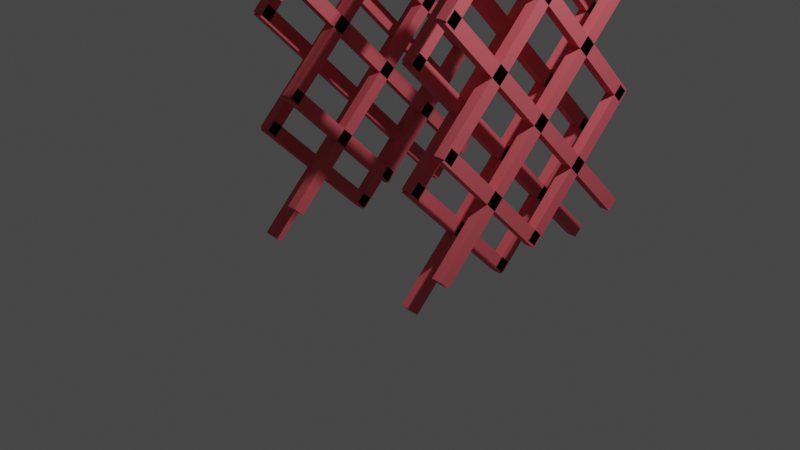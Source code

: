 # Source: body.blend  (saved by Blender 2.93.21; exported with 4.5.12 LTS)
import bpy
from mathutils import Matrix  # noqa: F401  (used for matrix-valued properties, if any)

bpy.ops.wm.read_factory_settings(use_empty=True)
scene = bpy.context.scene
scene.name = 'Scene'

# ---- collections
col_collection = bpy.data.collections.new('Collection'); scene.collection.children.link(col_collection)

# ---- materials (node trees are filled in below, after node groups)
mat_material = bpy.data.materials.new('Material')
mat_material.alpha_threshold = 0.0
mat_material.use_transparent_shadow = False
mat_material.line_color = (0.0, 0.0, 0.0, 1.0)

# ---- material node trees
mat_material.use_nodes = True; mat_material.node_tree.nodes.clear()
_N = mat_material.node_tree.nodes; _L = mat_material.node_tree.links
n0 = _N.new('ShaderNodeOutputMaterial'); n0.name = 'Material Output'; n0.location = (300, 300)
n1 = _N.new('ShaderNodeBsdfPrincipled'); n1.name = 'Principled BSDF'; n1.location = (10, 300)
n1.distribution = 'GGX'
n1.subsurface_method = 'BURLEY'
n1.inputs[0].default_value = (0.8, 0.1311, 0.1565, 1.0)
n1.inputs[1].default_value = 0.399
n1.inputs[2].default_value = 0.735
n1.inputs[3].default_value = 1.45
n1.inputs[27].default_value = (0.0, 0.0, 0.0, 1.0)
n1.inputs[28].default_value = 1.0
_L.new(n1.outputs[0], n0.inputs[0])
n0.is_active_output = True

# ---- world
world_world = bpy.data.worlds.new('World'); scene.world = world_world
world_world.use_nodes = True; world_world.node_tree.nodes.clear()
_N = world_world.node_tree.nodes; _L = world_world.node_tree.links
n0 = _N.new('ShaderNodeOutputWorld'); n0.name = 'World Output'; n0.location = (300, 300)
n1 = _N.new('ShaderNodeBackground'); n1.name = 'Background'; n1.location = (10, 300)
n1.inputs[0].default_value = (0.05088, 0.05088, 0.05088, 1.0)
_L.new(n1.outputs[0], n0.inputs[0])
n0.is_active_output = True
world_world.color = (0.05088, 0.05088, 0.05088)
world_world.use_sun_shadow = False
world_world.sun_shadow_jitter_overblur = 0.0

# ---- cameras
cam_camera = bpy.data.cameras.new('Camera')
cam_camera.clip_end = 100.0
cam_camera.ortho_scale = 7.314

# ---- lights
light_light = bpy.data.lights.new('Light', 'POINT')
light_light.transmission_factor = 0.0
light_light.energy = 1000.0
light_light.shadow_soft_size = 0.1
light_light.shadow_maximum_resolution = 0.006
light_light.use_absolute_resolution = True

# ---- meshes
me_cube = bpy.data.meshes.new('Cube')
me_cube.from_pydata([(1.1, 0.661, 1.185), (1.1, -0.6117, -0.08803), (1.1, 0.5578, 1.288), (1.1, -0.715, 0.01524), (0.9913, 0.661, 1.185), (0.9913, -0.6117, -0.08803), (0.9913, 0.5578, 1.288), (0.9913, -0.715, 0.01524), (1.1, -0.6117, 1.288), (1.1, 0.661, 0.01524), (1.1, -0.715, 1.185), (1.1, 0.5578, -0.08803), (0.9913, -0.6117, 1.288), (0.9913, 0.661, 0.01524), (0.9913, -0.715, 1.185), (0.9913, 0.5578, -0.08803), (1.1, 1.861, 1.185), (1.1, 0.5883, -0.08803), (1.1, 1.758, 1.288), (1.1, 0.485, 0.01524), (0.9913, 1.861, 1.185), (0.9913, 0.5883, -0.08803), (0.9913, 1.758, 1.288), (0.9913, 0.485, 0.01524), (1.1, 0.5883, 1.288), (1.1, 1.861, 0.01524), (1.1, 0.485, 1.185), (1.1, 1.758, -0.08803), (0.9913, 0.5883, 1.288), (0.9913, 1.861, 0.01524), (0.9913, 0.485, 1.185), (0.9913, 1.758, -0.08803), (1.1, 0.661, 2.385), (1.1, -0.6117, 1.112), (1.1, 0.5578, 2.488), (1.1, -0.715, 1.215), (0.9913, 0.661, 2.385), (0.9913, -0.6117, 1.112), (0.9913, 0.5578, 2.488), (0.9913, -0.715, 1.215), (1.1, -0.6117, 2.488), (1.1, 0.661, 1.215), (1.1, -0.715, 2.385), (1.1, 0.5578, 1.112), (0.9913, -0.6117, 2.488), (0.9913, 0.661, 1.215), (0.9913, -0.715, 2.385), (0.9913, 0.5578, 1.112), (1.1, 1.861, 2.385), (1.1, 0.5883, 1.112), (1.1, 1.758, 2.488), (1.1, 0.485, 1.215), (0.9913, 1.861, 2.385), (0.9913, 0.5883, 1.112), (0.9913, 1.758, 2.488), (0.9913, 0.485, 1.215), (1.1, 0.5883, 2.488), (1.1, 1.861, 1.215), (1.1, 0.485, 2.385), (1.1, 1.758, 1.112), (0.9913, 0.5883, 2.488), (0.9913, 1.861, 1.215), (0.9913, 0.485, 2.385), (0.9913, 1.758, 1.112), (1.1, 0.661, 3.585), (1.1, -0.6117, 2.312), (1.1, 0.5578, 3.688), (1.1, -0.715, 2.415), (0.9913, 0.661, 3.585), (0.9913, -0.6117, 2.312), (0.9913, 0.5578, 3.688), (0.9913, -0.715, 2.415), (1.1, -0.6117, 3.688), (1.1, 0.661, 2.415), (1.1, -0.715, 3.585), (1.1, 0.5578, 2.312), (0.9913, -0.6117, 3.688), (0.9913, 0.661, 2.415), (0.9913, -0.715, 3.585), (0.9913, 0.5578, 2.312), (1.1, 1.861, 3.585), (1.1, 0.5883, 2.312), (1.1, 1.758, 3.688), (1.1, 0.485, 2.415), (0.9913, 1.861, 3.585), (0.9913, 0.5883, 2.312), (0.9913, 1.758, 3.688), (0.9913, 0.485, 2.415), (1.1, 0.5883, 3.688), (1.1, 1.861, 2.415), (1.1, 0.485, 3.585), (1.1, 1.758, 2.312), (0.9913, 0.5883, 3.688), (0.9913, 1.861, 2.415), (0.9913, 0.485, 3.585), (0.9913, 1.758, 2.312)], [], [(0, 4, 6, 2), (3, 2, 6, 7), (7, 6, 4, 5), (5, 1, 3, 7), (1, 0, 2, 3), (5, 4, 0, 1), (8, 12, 14, 10), (11, 10, 14, 15), (15, 14, 12, 13), (13, 9, 11, 15), (9, 8, 10, 11), (13, 12, 8, 9), (16, 20, 22, 18), (19, 18, 22, 23), (23, 22, 20, 21), (21, 17, 19, 23), (17, 16, 18, 19), (21, 20, 16, 17), (24, 28, 30, 26), (27, 26, 30, 31), (31, 30, 28, 29), (29, 25, 27, 31), (25, 24, 26, 27), (29, 28, 24, 25), (32, 36, 38, 34), (35, 34, 38, 39), (39, 38, 36, 37), (37, 33, 35, 39), (33, 32, 34, 35), (37, 36, 32, 33), (40, 44, 46, 42), (43, 42, 46, 47), (47, 46, 44, 45), (45, 41, 43, 47), (41, 40, 42, 43), (45, 44, 40, 41), (48, 52, 54, 50), (51, 50, 54, 55), (55, 54, 52, 53), (53, 49, 51, 55), (49, 48, 50, 51), (53, 52, 48, 49), (56, 60, 62, 58), (59, 58, 62, 63), (63, 62, 60, 61), (61, 57, 59, 63), (57, 56, 58, 59), (61, 60, 56, 57), (64, 68, 70, 66), (67, 66, 70, 71), (71, 70, 68, 69), (69, 65, 67, 71), (65, 64, 66, 67), (69, 68, 64, 65), (72, 76, 78, 74), (75, 74, 78, 79), (79, 78, 76, 77), (77, 73, 75, 79), (73, 72, 74, 75), (77, 76, 72, 73), (80, 84, 86, 82), (83, 82, 86, 87), (87, 86, 84, 85), (85, 81, 83, 87), (81, 80, 82, 83), (85, 84, 80, 81), (88, 92, 94, 90), (91, 90, 94, 95), (95, 94, 92, 93), (93, 89, 91, 95), (89, 88, 90, 91), (93, 92, 88, 89)])
_uv = me_cube.uv_layers.new(name='UVMap')
_uv.uv.foreach_set('vector', [0.625, 0.5, 0.875, 0.5, 0.875, 0.75, 0.625, 0.75, 0.375, 0.75, 0.625, 0.75, 0.625, 1.0, 0.375, 1.0, 0.375, 0.0, 0.625, 0.0, 0.625, 0.25, 0.375, 0.25, 0.125, 0.5, 0.375, 0.5, 0.375, 0.75, 0.125, 0.75, 0.375, 0.5, 0.625, 0.5, 0.625, 0.75, 0.375, 0.75, 0.375, 0.25, 0.625, 0.25, 0.625, 0.5, 0.375, 0.5, 0.625, 0.5, 0.875, 0.5, 0.875, 0.75, 0.625, 0.75, 0.375, 0.75, 0.625, 0.75, 0.625, 1.0, 0.375, 1.0, 0.375, 0.0, 0.625, 0.0, 0.625, 0.25, 0.375, 0.25, 0.125, 0.5, 0.375, 0.5, 0.375, 0.75, 0.125, 0.75, 0.375, 0.5, 0.625, 0.5, 0.625, 0.75, 0.375, 0.75, 0.375, 0.25, 0.625, 0.25, 0.625, 0.5, 0.375, 0.5, 0.625, 0.5, 0.875, 0.5, 0.875, 0.75, 0.625, 0.75, 0.375, 0.75, 0.625, 0.75, 0.625, 1.0, 0.375, 1.0, 0.375, 0.0, 0.625, 0.0, 0.625, 0.25, 0.375, 0.25, 0.125, 0.5, 0.375, 0.5, 0.375, 0.75, 0.125, 0.75, 0.375, 0.5, 0.625, 0.5, 0.625, 0.75, 0.375, 0.75, 0.375, 0.25, 0.625, 0.25, 0.625, 0.5, 0.375, 0.5, 0.625, 0.5, 0.875, 0.5, 0.875, 0.75, 0.625, 0.75, 0.375, 0.75, 0.625, 0.75, 0.625, 1.0, 0.375, 1.0, 0.375, 0.0, 0.625, 0.0, 0.625, 0.25, 0.375, 0.25, 0.125, 0.5, 0.375, 0.5, 0.375, 0.75, 0.125, 0.75, 0.375, 0.5, 0.625, 0.5, 0.625, 0.75, 0.375, 0.75, 0.375, 0.25, 0.625, 0.25, 0.625, 0.5, 0.375, 0.5, 0.625, 0.5, 0.875, 0.5, 0.875, 0.75, 0.625, 0.75, 0.375, 0.75, 0.625, 0.75, 0.625, 1.0, 0.375, 1.0, 0.375, 0.0, 0.625, 0.0, 0.625, 0.25, 0.375, 0.25, 0.125, 0.5, 0.375, 0.5, 0.375, 0.75, 0.125, 0.75, 0.375, 0.5, 0.625, 0.5, 0.625, 0.75, 0.375, 0.75, 0.375, 0.25, 0.625, 0.25, 0.625, 0.5, 0.375, 0.5, 0.625, 0.5, 0.875, 0.5, 0.875, 0.75, 0.625, 0.75, 0.375, 0.75, 0.625, 0.75, 0.625, 1.0, 0.375, 1.0, 0.375, 0.0, 0.625, 0.0, 0.625, 0.25, 0.375, 0.25, 0.125, 0.5, 0.375, 0.5, 0.375, 0.75, 0.125, 0.75, 0.375, 0.5, 0.625, 0.5, 0.625, 0.75, 0.375, 0.75, 0.375, 0.25, 0.625, 0.25, 0.625, 0.5, 0.375, 0.5, 0.625, 0.5, 0.875, 0.5, 0.875, 0.75, 0.625, 0.75, 0.375, 0.75, 0.625, 0.75, 0.625, 1.0, 0.375, 1.0, 0.375, 0.0, 0.625, 0.0, 0.625, 0.25, 0.375, 0.25, 0.125, 0.5, 0.375, 0.5, 0.375, 0.75, 0.125, 0.75, 0.375, 0.5, 0.625, 0.5, 0.625, 0.75, 0.375, 0.75, 0.375, 0.25, 0.625, 0.25, 0.625, 0.5, 0.375, 0.5, 0.625, 0.5, 0.875, 0.5, 0.875, 0.75, 0.625, 0.75, 0.375, 0.75, 0.625, 0.75, 0.625, 1.0, 0.375, 1.0, 0.375, 0.0, 0.625, 0.0, 0.625, 0.25, 0.375, 0.25, 0.125, 0.5, 0.375, 0.5, 0.375, 0.75, 0.125, 0.75, 0.375, 0.5, 0.625, 0.5, 0.625, 0.75, 0.375, 0.75, 0.375, 0.25, 0.625, 0.25, 0.625, 0.5, 0.375, 0.5, 0.625, 0.5, 0.875, 0.5, 0.875, 0.75, 0.625, 0.75, 0.375, 0.75, 0.625, 0.75, 0.625, 1.0, 0.375, 1.0, 0.375, 0.0, 0.625, 0.0, 0.625, 0.25, 0.375, 0.25, 0.125, 0.5, 0.375, 0.5, 0.375, 0.75, 0.125, 0.75, 0.375, 0.5, 0.625, 0.5, 0.625, 0.75, 0.375, 0.75, 0.375, 0.25, 0.625, 0.25, 0.625, 0.5, 0.375, 0.5, 0.625, 0.5, 0.875, 0.5, 0.875, 0.75, 0.625, 0.75, 0.375, 0.75, 0.625, 0.75, 0.625, 1.0, 0.375, 1.0, 0.375, 0.0, 0.625, 0.0, 0.625, 0.25, 0.375, 0.25, 0.125, 0.5, 0.375, 0.5, 0.375, 0.75, 0.125, 0.75, 0.375, 0.5, 0.625, 0.5, 0.625, 0.75, 0.375, 0.75, 0.375, 0.25, 0.625, 0.25, 0.625, 0.5, 0.375, 0.5, 0.625, 0.5, 0.875, 0.5, 0.875, 0.75, 0.625, 0.75, 0.375, 0.75, 0.625, 0.75, 0.625, 1.0, 0.375, 1.0, 0.375, 0.0, 0.625, 0.0, 0.625, 0.25, 0.375, 0.25, 0.125, 0.5, 0.375, 0.5, 0.375, 0.75, 0.125, 0.75, 0.375, 0.5, 0.625, 0.5, 0.625, 0.75, 0.375, 0.75, 0.375, 0.25, 0.625, 0.25, 0.625, 0.5, 0.375, 0.5, 0.625, 0.5, 0.875, 0.5, 0.875, 0.75, 0.625, 0.75, 0.375, 0.75, 0.625, 0.75, 0.625, 1.0, 0.375, 1.0, 0.375, 0.0, 0.625, 0.0, 0.625, 0.25, 0.375, 0.25, 0.125, 0.5, 0.375, 0.5, 0.375, 0.75, 0.125, 0.75, 0.375, 0.5, 0.625, 0.5, 0.625, 0.75, 0.375, 0.75, 0.375, 0.25, 0.625, 0.25, 0.625, 0.5, 0.375, 0.5])
me_cube.materials.append(mat_material)
me_cube.use_remesh_preserve_volume = False
me_cube.use_remesh_preserve_attributes = False
me_cube.use_mirror_vertex_groups = False
me_cube.update()

# ---- objects
ob_cube = bpy.data.objects.new('Cube', me_cube)
ob_light = bpy.data.objects.new('Light', light_light)
ob_camera = bpy.data.objects.new('Camera', cam_camera)

# ---- transforms, parenting, visibility, modifiers, constraints
ob_cube.location = (-0.2, 0.0, -0.4)
ob_cube.lock_rotations_4d = False
ob_cube.empty_display_type = 'ARROWS'
ob_cube.lineart.crease_threshold = 0.0
_m = ob_cube.modifiers.new('Mirror', 'MIRROR')
_m = ob_cube.modifiers.new('Array', 'ARRAY')
_m.use_constant_offset = True
_m.constant_offset_displace = (0.4, 0.0, 0.45)
_m.use_relative_offset = False
ob_light.location = (4.076, 1.005, 5.904)
ob_light.rotation_euler = (0.6503, 0.05522, 1.866)
ob_light.lock_rotations_4d = False
ob_light.empty_display_type = 'ARROWS'
ob_light.color = (0.0, 0.0, 0.0, 0.0)
ob_light.lineart.crease_threshold = 0.0
ob_camera.location = (7.359, -6.926, 4.958)
ob_camera.rotation_euler = (1.109, 0.0, 0.8149)
ob_camera.lock_rotations_4d = False
ob_camera.empty_display_type = 'ARROWS'
ob_camera.color = (0.0, 0.0, 0.0, 0.0)
ob_camera.display_type = 'WIRE'
ob_camera.lineart.crease_threshold = 0.0

# ---- collection membership
col_collection.objects.link(ob_cube)
col_collection.objects.link(ob_light)
col_collection.objects.link(ob_camera)

# ---- scene / render settings (as saved in the file)
scene.camera = ob_camera
scene.frame_start = 1; scene.frame_end = 250; scene.frame_set(1)
scene.render.engine = 'BLENDER_EEVEE_NEXT'
scene.cycles.use_denoising = False
scene.cycles.samples = 128
scene.cycles.sampling_pattern = 'TABULATED_SOBOL'
scene.cycles.use_adaptive_sampling = False
scene.cycles.use_light_tree = False
scene.view_settings.view_transform = 'Filmic'
bpy.context.view_layer.update()
